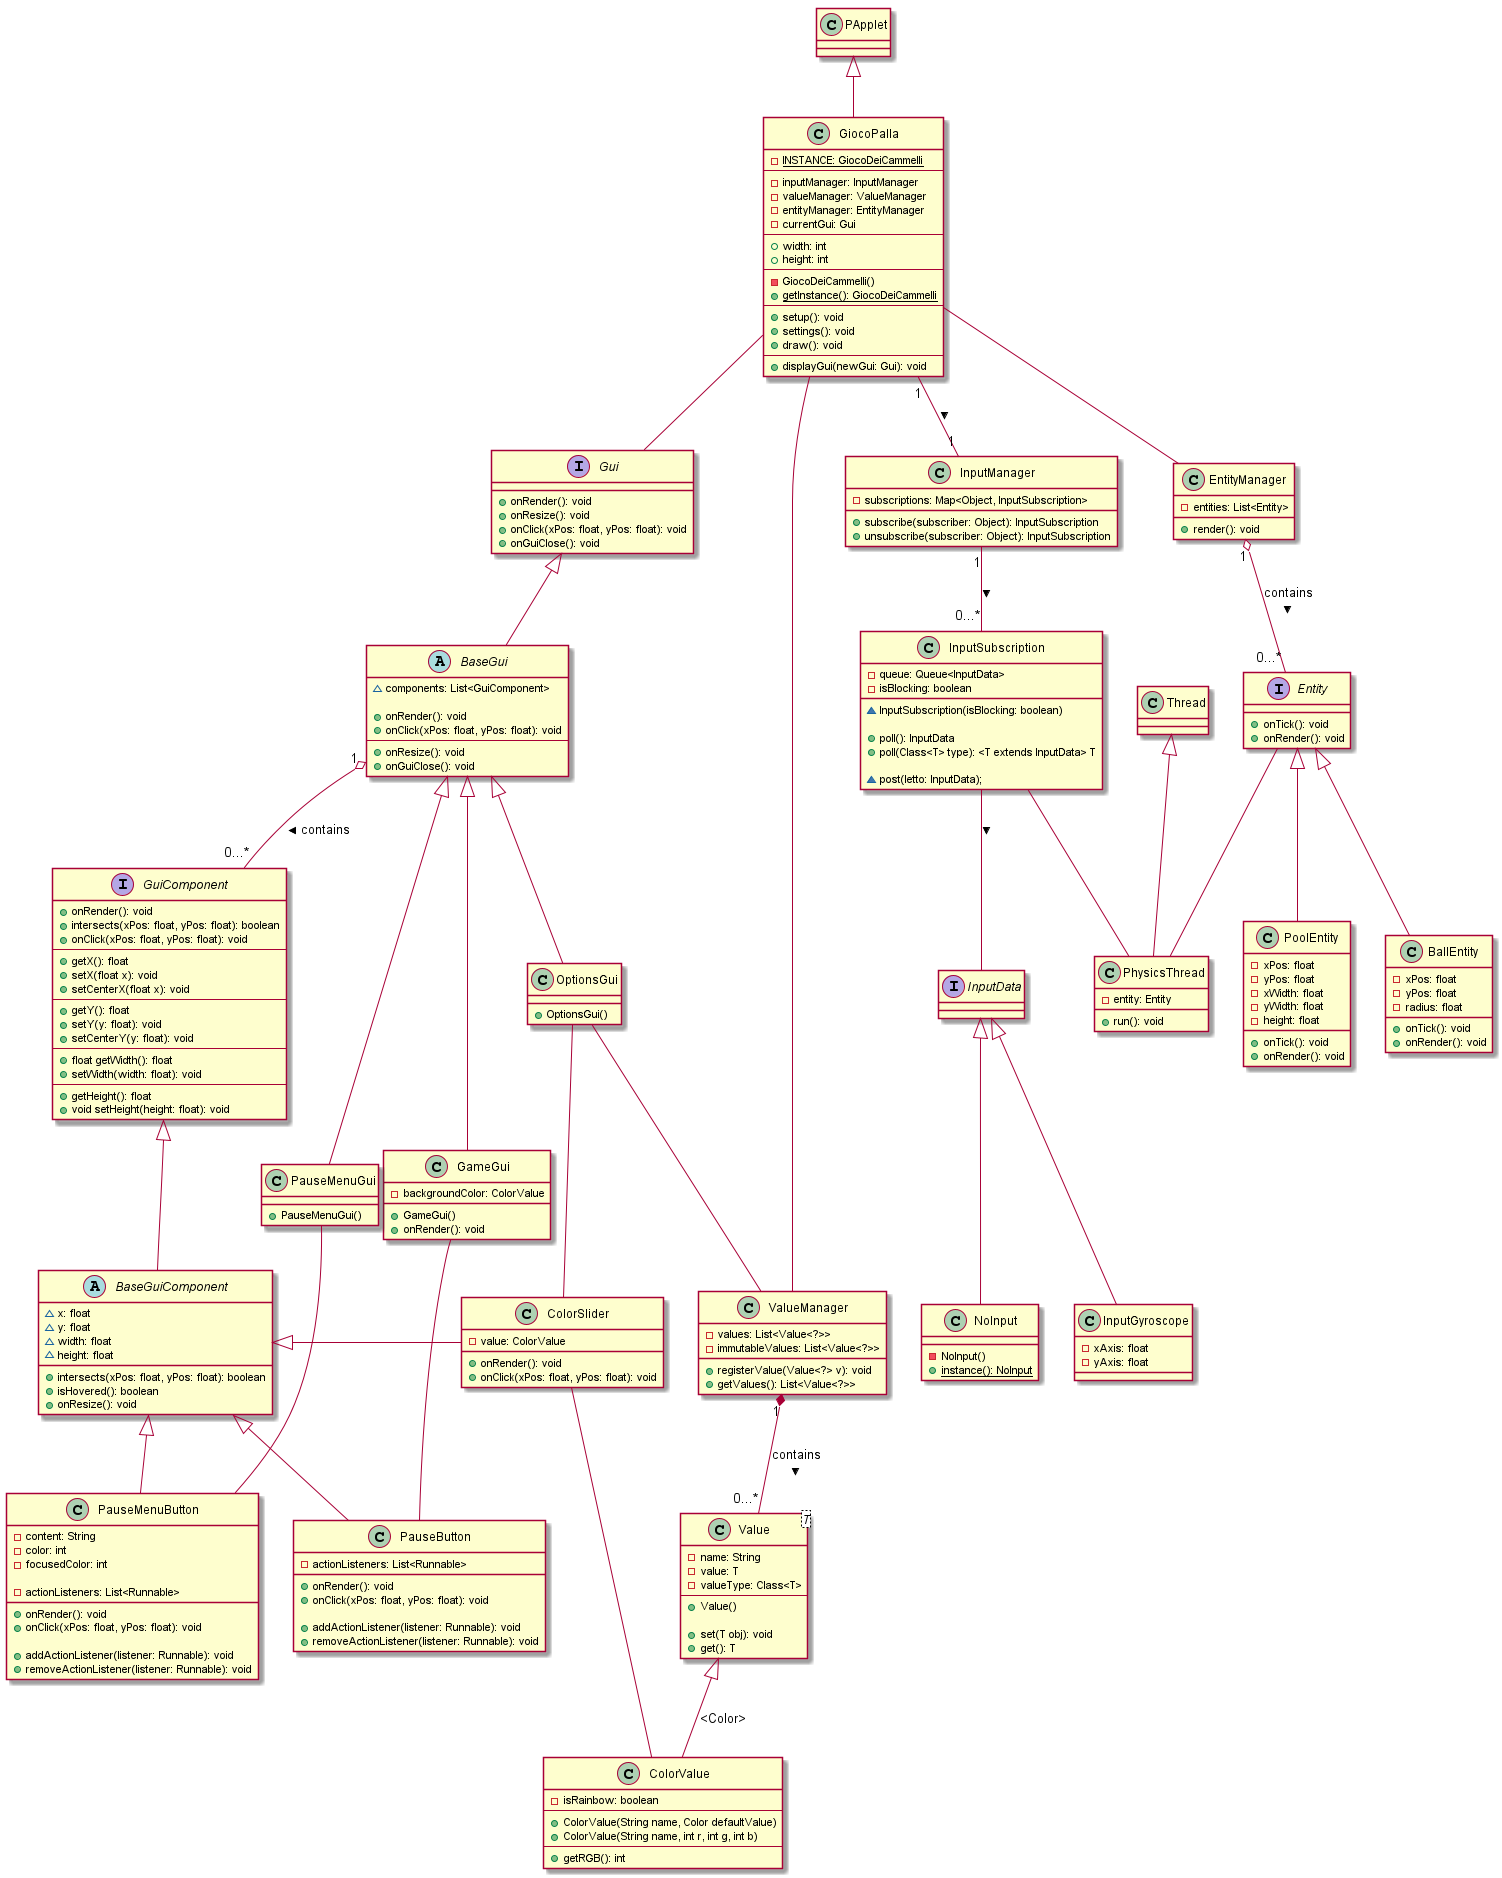

The diagram above was rendered by PlantUML. Its source (embedded in the PNG):
@startuml GiocoPalla

PApplet <|-- GiocoPalla

class GiocoPalla {
    -{static} INSTANCE: GiocoDeiCammelli
    --
    -inputManager: InputManager
    -valueManager: ValueManager
    -entityManager: EntityManager
    -currentGui: Gui
    --
    +width: int
    +height: int
    --
    -GiocoDeiCammelli()
    +{static} getInstance(): GiocoDeiCammelli
    --
    +setup(): void
    +settings(): void
    +draw(): void
    --
    +displayGui(newGui: Gui): void
}

GiocoPalla"1" -- "1"InputManager: >

class InputManager {
    -subscriptions: Map<Object, InputSubscription>

    +subscribe(subscriber: Object): InputSubscription
    +unsubscribe(subscriber: Object): InputSubscription
}

InputManager"1" -- "0...*"InputSubscription: >

class InputSubscription {
    -queue: Queue<InputData>
    -isBlocking: boolean

    ~InputSubscription(isBlocking: boolean)

    +poll(): InputData
    +poll(Class<T> type): <T extends InputData> T

    ~post(letto: InputData);
}

InputSubscription -- InputData: >

interface InputData {
}

InputData <|--  NoInput

class NoInput {
    -NoInput()
    +{static}instance(): NoInput
}

InputData <|--  InputGyroscope

class InputGyroscope {
    -xAxis: float
    -yAxis: float
}

GiocoPalla -- Gui

interface Gui {
    +onRender(): void
    +onResize(): void
    +onClick(xPos: float, yPos: float): void
    +onGuiClose(): void
}

Gui <|-- BaseGui

abstract class BaseGui {
    ~components: List<GuiComponent>

    +onRender(): void
    +onClick(xPos: float, yPos: float): void
    --
    +onResize(): void
    +onGuiClose(): void
}

BaseGui"1" o-- "0...*"GuiComponent: contains >

interface GuiComponent {
    +onRender(): void
    +intersects(xPos: float, yPos: float): boolean
    +onClick(xPos: float, yPos: float): void
    --
    +getX(): float
    +setX(float x): void
    +setCenterX(float x): void
    --
    +getY(): float
    +setY(y: float): void
    +setCenterY(y: float): void
    --
    +float getWidth(): float
    +setWidth(width: float): void
    --
    +getHeight(): float
    +void setHeight(height: float): void
}

GuiComponent <|-- BaseGuiComponent

abstract class BaseGuiComponent {
    ~x: float
    ~y: float
    ~width: float
    ~height: float

    +intersects(xPos: float, yPos: float): boolean
    +isHovered(): boolean
    +onResize(): void
}

BaseGui <|-- GameGui

class GameGui {
    -backgroundColor: ColorValue
    +GameGui()
    +onRender(): void
}

GiocoPalla -- EntityManager

class EntityManager {
    -entities: List<Entity>

    +render(): void
}

EntityManager"1" o-- "0...*"Entity: contains >

interface Entity {
    +onTick(): void
    +onRender(): void
}

Thread <|-- PhysicsThread
Entity -- PhysicsThread
InputSubscription -- PhysicsThread

class PhysicsThread {
    -entity: Entity

    +run(): void
}

Entity <|-- BallEntity

class BallEntity {
    -xPos: float
    -yPos: float
    -radius: float

    +onTick(): void
    +onRender(): void
}

Entity <|-- PoolEntity

class PoolEntity {
    -xPos: float
    -yPos: float
    -xWidth: float
    -yWidth: float
    -height: float

    +onTick(): void
    +onRender(): void
}

BaseGui <|-- PauseMenuGui

class PauseMenuGui {
    +PauseMenuGui()
}

PauseMenuGui -- PauseMenuButton
BaseGuiComponent <|-- PauseMenuButton

class PauseMenuButton {
    -content: String
    -color: int
    -focusedColor: int

    -actionListeners: List<Runnable>

    +onRender(): void
    +onClick(xPos: float, yPos: float): void

    +addActionListener(listener: Runnable): void
    +removeActionListener(listener: Runnable): void
}

GameGui -- PauseButton
BaseGuiComponent <|-- PauseButton

class PauseButton {
    -actionListeners: List<Runnable>

    +onRender(): void
    +onClick(xPos: float, yPos: float): void

    +addActionListener(listener: Runnable): void
    +removeActionListener(listener: Runnable): void
}

GiocoPalla -- ValueManager

class ValueManager {
    -values: List<Value<?>>
    -immutableValues: List<Value<?>>

    +registerValue(Value<?> v): void
    +getValues(): List<Value<?>>
}

ValueManager"1" *-- "0...*"Value: contains >

class Value<T> {
    -name: String
    -value: T
    -valueType: Class<T>
    --
    +Value()

    +set(T obj): void
    +get(): T
}

Value <|-- ColorValue: <Color>

class ColorValue {
    -isRainbow: boolean
    --
    +ColorValue(String name, Color defaultValue)
    +ColorValue(String name, int r, int g, int b)
    --
    +getRGB(): int
}

BaseGuiComponent <|- ColorSlider
ColorSlider -- ColorValue

class ColorSlider {
    -value: ColorValue

    +onRender(): void
    +onClick(xPos: float, yPos: float): void
}

BaseGui <|-- OptionsGui

OptionsGui -- ValueManager
OptionsGui -- ColorSlider

class OptionsGui {
    +OptionsGui()
}

@enduml